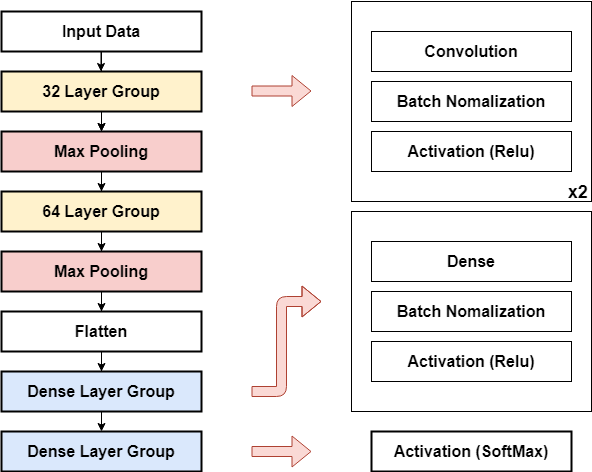

The diagram above was exported from draw.io. Its source (the exported page's mxGraphModel, read from the mxfile embedded in the PNG):
<mxGraphModel dx="1635" dy="866" grid="1" gridSize="10" guides="1" tooltips="1" connect="1" arrows="1" fold="1" page="1" pageScale="1" pageWidth="827" pageHeight="1169" math="0" shadow="0">
  <root>
    <mxCell id="0" />
    <mxCell id="1" parent="0" />
    <mxCell id="qgylrcNmuRN5krVCdwzQ-24" value="" style="edgeStyle=orthogonalEdgeStyle;rounded=0;orthogonalLoop=1;jettySize=auto;html=1;" edge="1" parent="1" source="qgylrcNmuRN5krVCdwzQ-1">
      <mxGeometry relative="1" as="geometry">
        <mxPoint x="218" y="220" as="targetPoint" />
      </mxGeometry>
    </mxCell>
    <mxCell id="qgylrcNmuRN5krVCdwzQ-1" value="&lt;b&gt;&lt;font style=&quot;font-size: 16px&quot;&gt;Input Data&lt;/font&gt;&lt;/b&gt;" style="rounded=0;whiteSpace=wrap;html=1;strokeWidth=2;" vertex="1" parent="1">
      <mxGeometry x="118" y="100" width="200" height="40" as="geometry" />
    </mxCell>
    <mxCell id="qgylrcNmuRN5krVCdwzQ-28" value="" style="edgeStyle=orthogonalEdgeStyle;rounded=0;orthogonalLoop=1;jettySize=auto;html=1;" edge="1" parent="1" source="qgylrcNmuRN5krVCdwzQ-8" target="qgylrcNmuRN5krVCdwzQ-10">
      <mxGeometry relative="1" as="geometry" />
    </mxCell>
    <mxCell id="qgylrcNmuRN5krVCdwzQ-8" value="&lt;b&gt;&lt;font style=&quot;font-size: 16px&quot;&gt;32 Layer Group&lt;/font&gt;&lt;/b&gt;" style="rounded=0;whiteSpace=wrap;html=1;fillColor=#fff2cc;strokeWidth=2;" vertex="1" parent="1">
      <mxGeometry x="118" y="160" width="200" height="40" as="geometry" />
    </mxCell>
    <mxCell id="qgylrcNmuRN5krVCdwzQ-29" value="" style="edgeStyle=orthogonalEdgeStyle;rounded=0;orthogonalLoop=1;jettySize=auto;html=1;" edge="1" parent="1" target="qgylrcNmuRN5krVCdwzQ-11">
      <mxGeometry relative="1" as="geometry">
        <mxPoint x="218" y="260" as="sourcePoint" />
      </mxGeometry>
    </mxCell>
    <mxCell id="qgylrcNmuRN5krVCdwzQ-32" value="" style="edgeStyle=orthogonalEdgeStyle;rounded=0;orthogonalLoop=1;jettySize=auto;html=1;" edge="1" parent="1" source="qgylrcNmuRN5krVCdwzQ-10">
      <mxGeometry relative="1" as="geometry">
        <mxPoint x="218" y="400" as="targetPoint" />
      </mxGeometry>
    </mxCell>
    <mxCell id="qgylrcNmuRN5krVCdwzQ-10" value="&lt;span style=&quot;font-size: 16px&quot;&gt;&lt;b&gt;Max Pooling&lt;/b&gt;&lt;/span&gt;" style="rounded=0;whiteSpace=wrap;html=1;fillColor=#f8cecc;strokeWidth=2;" vertex="1" parent="1">
      <mxGeometry x="118" y="220" width="200" height="40" as="geometry" />
    </mxCell>
    <mxCell id="qgylrcNmuRN5krVCdwzQ-34" value="" style="edgeStyle=orthogonalEdgeStyle;rounded=0;orthogonalLoop=1;jettySize=auto;html=1;" edge="1" parent="1" source="qgylrcNmuRN5krVCdwzQ-11" target="qgylrcNmuRN5krVCdwzQ-13">
      <mxGeometry relative="1" as="geometry" />
    </mxCell>
    <mxCell id="qgylrcNmuRN5krVCdwzQ-11" value="&lt;b&gt;&lt;font style=&quot;font-size: 16px&quot;&gt;64 Layer Group&lt;/font&gt;&lt;/b&gt;" style="rounded=0;whiteSpace=wrap;html=1;fillColor=#fff2cc;strokeWidth=2;" vertex="1" parent="1">
      <mxGeometry x="118" y="280" width="200" height="40" as="geometry" />
    </mxCell>
    <mxCell id="qgylrcNmuRN5krVCdwzQ-81" value="" style="edgeStyle=orthogonalEdgeStyle;rounded=0;orthogonalLoop=1;jettySize=auto;html=1;" edge="1" parent="1" source="qgylrcNmuRN5krVCdwzQ-13" target="qgylrcNmuRN5krVCdwzQ-50">
      <mxGeometry relative="1" as="geometry" />
    </mxCell>
    <mxCell id="qgylrcNmuRN5krVCdwzQ-13" value="&lt;b style=&quot;font-size: 16px&quot;&gt;Max Pooling&lt;/b&gt;" style="rounded=0;whiteSpace=wrap;html=1;fillColor=#f8cecc;strokeWidth=2;" vertex="1" parent="1">
      <mxGeometry x="118" y="340" width="200" height="40" as="geometry" />
    </mxCell>
    <mxCell id="qgylrcNmuRN5krVCdwzQ-16" value="" style="shape=flexArrow;endArrow=classic;html=1;fillColor=#fad9d5;strokeColor=#ae4132;" edge="1" parent="1">
      <mxGeometry width="50" height="50" relative="1" as="geometry">
        <mxPoint x="368" y="179.5" as="sourcePoint" />
        <mxPoint x="428" y="179.5" as="targetPoint" />
      </mxGeometry>
    </mxCell>
    <mxCell id="qgylrcNmuRN5krVCdwzQ-19" value="" style="endArrow=classic;html=1;" edge="1" parent="1">
      <mxGeometry width="50" height="50" relative="1" as="geometry">
        <mxPoint x="217.5" y="140" as="sourcePoint" />
        <mxPoint x="217.5" y="160" as="targetPoint" />
      </mxGeometry>
    </mxCell>
    <mxCell id="qgylrcNmuRN5krVCdwzQ-49" value="" style="group;strokeWidth=2;fillColor=none;" vertex="1" connectable="0" parent="1">
      <mxGeometry x="468" y="90" width="240" height="200" as="geometry" />
    </mxCell>
    <mxCell id="qgylrcNmuRN5krVCdwzQ-45" value="&lt;br&gt;&lt;br&gt;&lt;br&gt;&lt;br&gt;&lt;br&gt;&lt;br&gt;&lt;br&gt;&lt;br&gt;&lt;br&gt;&lt;br&gt;&lt;br&gt;&lt;br&gt;&lt;br&gt;&lt;span style=&quot;white-space: pre&quot;&gt;&#09;&lt;/span&gt;&lt;span style=&quot;white-space: pre&quot;&gt;&#09;&lt;/span&gt;&lt;span style=&quot;white-space: pre&quot;&gt;&#09;&lt;/span&gt;&lt;span style=&quot;white-space: pre&quot;&gt;&#09;&lt;/span&gt;&lt;span style=&quot;white-space: pre&quot;&gt;&#09;&lt;/span&gt;&lt;span style=&quot;white-space: pre&quot;&gt;&#09;&lt;/span&gt;&lt;span style=&quot;white-space: pre&quot;&gt;&#09;&lt;span style=&quot;white-space: pre&quot;&gt;&#09;&lt;/span&gt;&lt;/span&gt;&lt;b&gt;&lt;font style=&quot;font-size: 18px&quot;&gt;x2&lt;/font&gt;&lt;/b&gt;" style="whiteSpace=wrap;html=1;rounded=0;" vertex="1" parent="qgylrcNmuRN5krVCdwzQ-49">
      <mxGeometry width="240" height="200" as="geometry" />
    </mxCell>
    <mxCell id="qgylrcNmuRN5krVCdwzQ-42" value="&lt;span style=&quot;font-size: 16px&quot;&gt;&lt;b&gt;Convolution&lt;/b&gt;&lt;/span&gt;" style="rounded=0;whiteSpace=wrap;html=1;" vertex="1" parent="qgylrcNmuRN5krVCdwzQ-49">
      <mxGeometry x="20" y="30" width="200" height="40" as="geometry" />
    </mxCell>
    <mxCell id="qgylrcNmuRN5krVCdwzQ-43" value="&lt;b&gt;&lt;font style=&quot;font-size: 16px&quot;&gt;Batch Nomalization&lt;/font&gt;&lt;/b&gt;" style="rounded=0;whiteSpace=wrap;html=1;" vertex="1" parent="qgylrcNmuRN5krVCdwzQ-49">
      <mxGeometry x="20" y="80" width="200" height="40" as="geometry" />
    </mxCell>
    <mxCell id="qgylrcNmuRN5krVCdwzQ-44" value="&lt;b&gt;&lt;font style=&quot;font-size: 16px&quot;&gt;Activation (Relu)&lt;/font&gt;&lt;/b&gt;" style="rounded=0;whiteSpace=wrap;html=1;" vertex="1" parent="qgylrcNmuRN5krVCdwzQ-49">
      <mxGeometry x="20" y="130" width="200" height="40" as="geometry" />
    </mxCell>
    <mxCell id="qgylrcNmuRN5krVCdwzQ-51" value="&lt;b&gt;&lt;font style=&quot;font-size: 16px&quot;&gt;Dense Layer Group&lt;/font&gt;&lt;/b&gt;" style="rounded=0;whiteSpace=wrap;html=1;fillColor=#dae8fc;strokeWidth=2;" vertex="1" parent="1">
      <mxGeometry x="118" y="520" width="200" height="40" as="geometry" />
    </mxCell>
    <mxCell id="qgylrcNmuRN5krVCdwzQ-54" value="" style="group;strokeWidth=2;perimeterSpacing=0;fillColor=none;" vertex="1" connectable="0" parent="1">
      <mxGeometry x="468" y="300" width="240" height="200" as="geometry" />
    </mxCell>
    <mxCell id="qgylrcNmuRN5krVCdwzQ-55" value="" style="whiteSpace=wrap;html=1;rounded=0;" vertex="1" parent="qgylrcNmuRN5krVCdwzQ-54">
      <mxGeometry width="240" height="200" as="geometry" />
    </mxCell>
    <mxCell id="qgylrcNmuRN5krVCdwzQ-56" value="&lt;span style=&quot;font-size: 16px&quot;&gt;&lt;b&gt;Dense&lt;/b&gt;&lt;/span&gt;" style="rounded=0;whiteSpace=wrap;html=1;" vertex="1" parent="qgylrcNmuRN5krVCdwzQ-54">
      <mxGeometry x="20" y="30" width="200" height="40" as="geometry" />
    </mxCell>
    <mxCell id="qgylrcNmuRN5krVCdwzQ-57" value="&lt;b&gt;&lt;font style=&quot;font-size: 16px&quot;&gt;Batch Nomalization&lt;/font&gt;&lt;/b&gt;" style="rounded=0;whiteSpace=wrap;html=1;" vertex="1" parent="qgylrcNmuRN5krVCdwzQ-54">
      <mxGeometry x="20" y="80" width="200" height="40" as="geometry" />
    </mxCell>
    <mxCell id="qgylrcNmuRN5krVCdwzQ-58" value="&lt;b&gt;&lt;font style=&quot;font-size: 16px&quot;&gt;Activation (Relu)&lt;/font&gt;&lt;/b&gt;" style="rounded=0;whiteSpace=wrap;html=1;" vertex="1" parent="qgylrcNmuRN5krVCdwzQ-54">
      <mxGeometry x="20" y="130" width="200" height="40" as="geometry" />
    </mxCell>
    <mxCell id="qgylrcNmuRN5krVCdwzQ-59" value="&lt;b&gt;&lt;font style=&quot;font-size: 16px&quot;&gt;Activation (SoftMax)&lt;/font&gt;&lt;/b&gt;" style="rounded=0;whiteSpace=wrap;html=1;strokeWidth=2;" vertex="1" parent="1">
      <mxGeometry x="488" y="520" width="200" height="40" as="geometry" />
    </mxCell>
    <mxCell id="qgylrcNmuRN5krVCdwzQ-62" value="" style="shape=flexArrow;endArrow=classic;html=1;fillColor=#fad9d5;strokeColor=#ae4132;" edge="1" parent="1">
      <mxGeometry width="50" height="50" relative="1" as="geometry">
        <mxPoint x="368" y="540" as="sourcePoint" />
        <mxPoint x="428" y="540" as="targetPoint" />
      </mxGeometry>
    </mxCell>
    <mxCell id="qgylrcNmuRN5krVCdwzQ-63" value="" style="shape=flexArrow;endArrow=classic;html=1;fillColor=#fad9d5;strokeColor=#ae4132;" edge="1" parent="1">
      <mxGeometry width="50" height="50" relative="1" as="geometry">
        <mxPoint x="368" y="480" as="sourcePoint" />
        <mxPoint x="438" y="390" as="targetPoint" />
        <Array as="points">
          <mxPoint x="398" y="480" />
          <mxPoint x="398" y="390" />
        </Array>
      </mxGeometry>
    </mxCell>
    <mxCell id="qgylrcNmuRN5krVCdwzQ-82" value="" style="edgeStyle=orthogonalEdgeStyle;rounded=0;orthogonalLoop=1;jettySize=auto;html=1;entryX=0.5;entryY=0;entryDx=0;entryDy=0;" edge="1" parent="1" source="qgylrcNmuRN5krVCdwzQ-18" target="qgylrcNmuRN5krVCdwzQ-51">
      <mxGeometry relative="1" as="geometry" />
    </mxCell>
    <mxCell id="qgylrcNmuRN5krVCdwzQ-18" value="&lt;b&gt;&lt;font style=&quot;font-size: 16px&quot;&gt;Flatten&lt;/font&gt;&lt;/b&gt;" style="rounded=0;whiteSpace=wrap;html=1;strokeWidth=2;" vertex="1" parent="1">
      <mxGeometry x="118" y="400" width="200" height="40" as="geometry" />
    </mxCell>
    <mxCell id="qgylrcNmuRN5krVCdwzQ-50" value="&lt;b&gt;&lt;font style=&quot;font-size: 16px&quot;&gt;Dense Layer Group&lt;/font&gt;&lt;/b&gt;" style="rounded=0;whiteSpace=wrap;html=1;fillColor=#dae8fc;strokeWidth=2;" vertex="1" parent="1">
      <mxGeometry x="118" y="460" width="200" height="40" as="geometry" />
    </mxCell>
  </root>
</mxGraphModel>